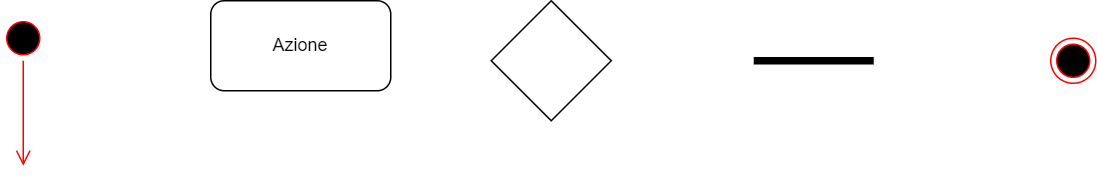

The diagram above was exported from draw.io. Its source (the exported page's mxGraphModel, read from the mxfile embedded in the PNG):
<mxGraphModel dx="1422" dy="786" grid="1" gridSize="10" guides="1" tooltips="1" connect="1" arrows="1" fold="1" page="1" pageScale="1" pageWidth="827" pageHeight="1169" math="0" shadow="0">
  <root>
    <mxCell id="0" />
    <mxCell id="1" parent="0" />
    <mxCell id="ZD2BOli1PRJFR32QjBVF-1" value="" style="ellipse;html=1;shape=startState;fillColor=#000000;strokeColor=#ff0000;" vertex="1" parent="1">
      <mxGeometry x="60" y="20" width="30" height="30" as="geometry" />
    </mxCell>
    <mxCell id="ZD2BOli1PRJFR32QjBVF-2" value="" style="edgeStyle=orthogonalEdgeStyle;html=1;verticalAlign=bottom;endArrow=open;endSize=8;strokeColor=#ff0000;rounded=0;entryX=0.5;entryY=0;entryDx=0;entryDy=0;" edge="1" parent="1" source="ZD2BOli1PRJFR32QjBVF-1">
      <mxGeometry relative="1" as="geometry">
        <mxPoint x="75" y="120" as="targetPoint" />
      </mxGeometry>
    </mxCell>
    <mxCell id="ZD2BOli1PRJFR32QjBVF-3" value="" style="ellipse;html=1;shape=endState;fillColor=#000000;strokeColor=#ff0000;" vertex="1" parent="1">
      <mxGeometry x="760" y="35" width="30" height="30" as="geometry" />
    </mxCell>
    <mxCell id="ZD2BOli1PRJFR32QjBVF-4" value="Azione" style="rounded=1;whiteSpace=wrap;html=1;" vertex="1" parent="1">
      <mxGeometry x="200" y="10" width="120" height="60" as="geometry" />
    </mxCell>
    <mxCell id="ZD2BOli1PRJFR32QjBVF-5" value="" style="rhombus;whiteSpace=wrap;html=1;" vertex="1" parent="1">
      <mxGeometry x="387" y="10" width="80" height="80" as="geometry" />
    </mxCell>
    <mxCell id="ZD2BOli1PRJFR32QjBVF-6" value="" style="html=1;points=[];perimeter=orthogonalPerimeter;fillColor=#000000;strokeColor=none;rotation=-90;" vertex="1" parent="1">
      <mxGeometry x="599.5" y="10" width="5" height="80" as="geometry" />
    </mxCell>
  </root>
</mxGraphModel>